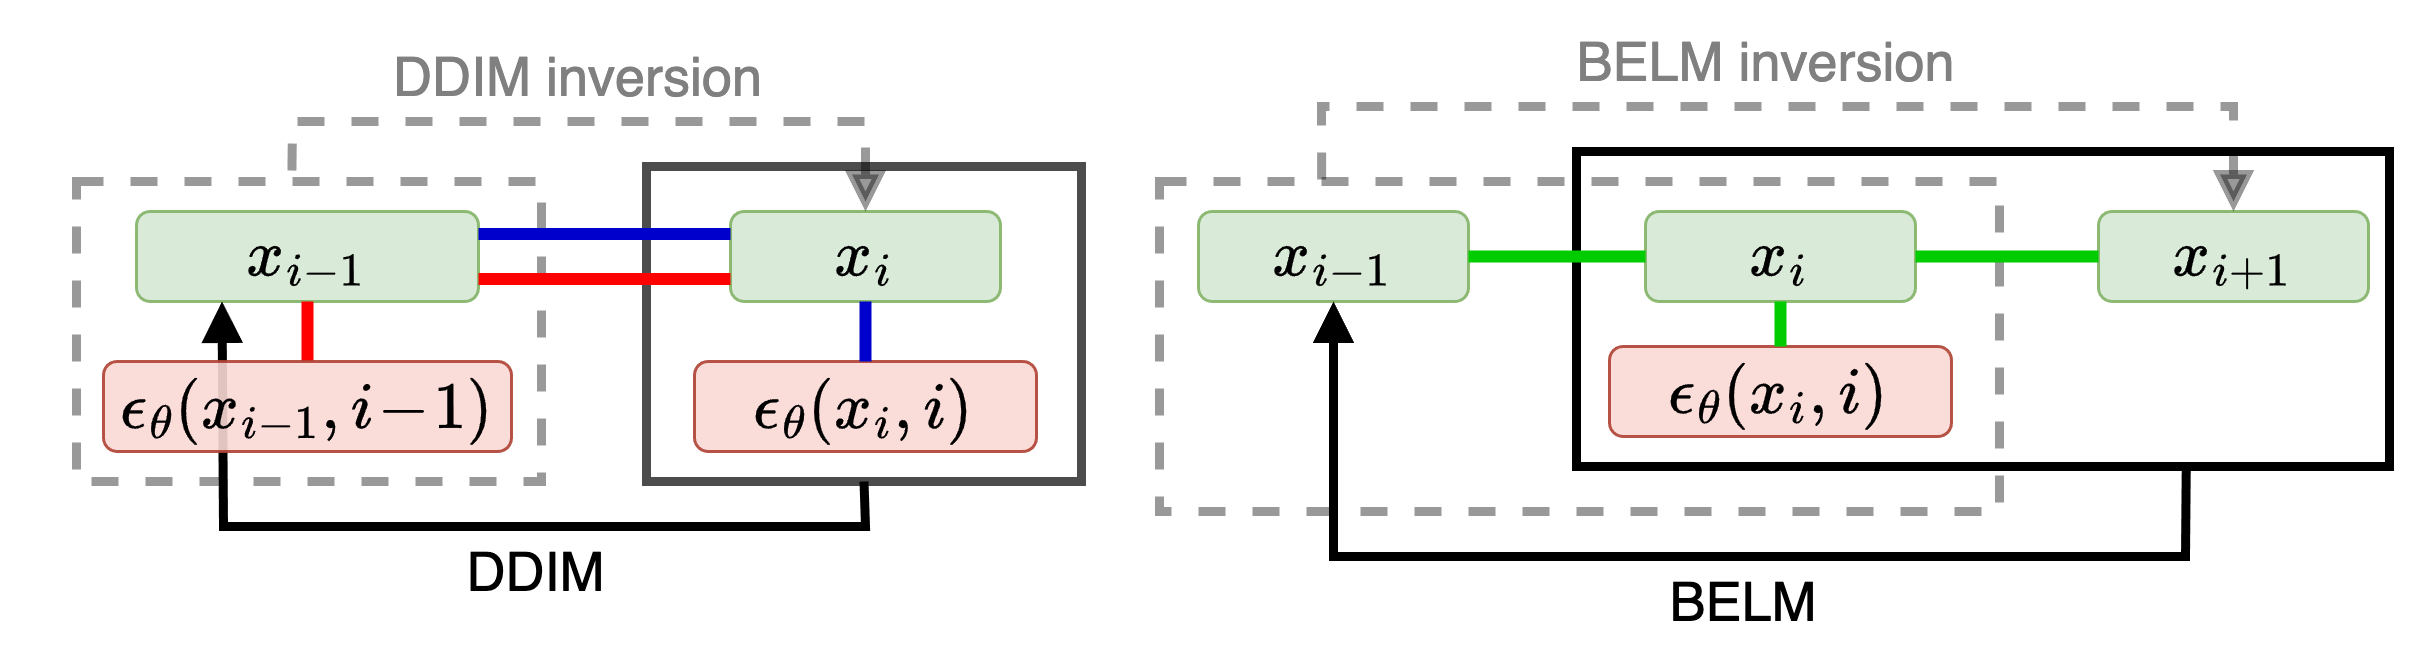

The diagram above was exported from draw.io. Its source (the exported page's mxGraphModel, read from the mxfile embedded in the PNG):
<mxGraphModel dx="1382" dy="836" grid="1" gridSize="5" guides="1" tooltips="1" connect="1" arrows="1" fold="1" page="1" pageScale="1" pageWidth="827" pageHeight="1169" math="1" shadow="0">
  <root>
    <mxCell id="0" />
    <mxCell id="1" parent="0" />
    <mxCell id="nAWpLfsRXZ3I_hJHh4ln-34" value="" style="rounded=0;whiteSpace=wrap;html=1;fillColor=none;strokeWidth=3;strokeColor=#000000;movable=1;resizable=1;rotatable=1;deletable=1;editable=1;locked=0;connectable=1;opacity=40;dashed=1;" parent="1" vertex="1">
      <mxGeometry x="40" y="310" width="155" height="100" as="geometry" />
    </mxCell>
    <mxCell id="nAWpLfsRXZ3I_hJHh4ln-35" value="" style="rounded=0;whiteSpace=wrap;html=1;fillColor=none;strokeWidth=3;strokeColor=#000000;movable=1;resizable=1;rotatable=1;deletable=1;editable=1;locked=0;connectable=1;opacity=70;" parent="1" vertex="1">
      <mxGeometry x="230" y="305" width="145" height="105" as="geometry" />
    </mxCell>
    <mxCell id="nAWpLfsRXZ3I_hJHh4ln-22" value="" style="rounded=0;whiteSpace=wrap;html=1;fillColor=none;strokeWidth=3;strokeColor=#000000;movable=1;resizable=1;rotatable=1;deletable=1;editable=1;locked=0;connectable=1;" parent="1" vertex="1">
      <mxGeometry x="540" y="300" width="271" height="105" as="geometry" />
    </mxCell>
    <mxCell id="nAWpLfsRXZ3I_hJHh4ln-20" value="" style="rounded=0;whiteSpace=wrap;html=1;fillColor=none;strokeWidth=3;strokeColor=#000000;movable=1;resizable=1;rotatable=1;deletable=1;editable=1;locked=0;connectable=1;opacity=40;dashed=1;" parent="1" vertex="1">
      <mxGeometry x="401" y="310" width="280" height="110" as="geometry" />
    </mxCell>
    <mxCell id="nAWpLfsRXZ3I_hJHh4ln-14" value="&lt;font face=&quot;Times New Roman&quot;&gt;&lt;span style=&quot;font-size: 22px;&quot;&gt;$$x_{i-1}$$&lt;/span&gt;&lt;/font&gt;" style="rounded=1;whiteSpace=wrap;html=1;fillColor=#d5e8d4;strokeColor=#82b366;opacity=90;" parent="1" vertex="1">
      <mxGeometry x="414" y="320" width="90" height="30" as="geometry" />
    </mxCell>
    <mxCell id="nAWpLfsRXZ3I_hJHh4ln-16" value="&lt;font face=&quot;Times New Roman&quot;&gt;&lt;span style=&quot;font-size: 22px;&quot;&gt;$$x_i$$&lt;/span&gt;&lt;/font&gt;" style="rounded=1;whiteSpace=wrap;html=1;fillColor=#d5e8d4;strokeColor=#82b366;opacity=90;" parent="1" vertex="1">
      <mxGeometry x="563" y="320" width="90" height="30" as="geometry" />
    </mxCell>
    <mxCell id="nAWpLfsRXZ3I_hJHh4ln-17" value="&lt;font face=&quot;Times New Roman&quot;&gt;&lt;span style=&quot;font-size: 22px;&quot;&gt;$$\epsilon_\theta(x_{i},i)$$&lt;/span&gt;&lt;/font&gt;" style="rounded=1;whiteSpace=wrap;html=1;fillColor=#fad9d5;strokeColor=#ae4132;opacity=90;" parent="1" vertex="1">
      <mxGeometry x="551" y="365" width="114" height="30" as="geometry" />
    </mxCell>
    <mxCell id="nAWpLfsRXZ3I_hJHh4ln-19" value="&lt;font face=&quot;Times New Roman&quot;&gt;&lt;span style=&quot;font-size: 22px;&quot;&gt;$$x_{i+1}$$&lt;/span&gt;&lt;/font&gt;" style="rounded=1;whiteSpace=wrap;html=1;fillColor=#d5e8d4;strokeColor=#82b366;opacity=90;" parent="1" vertex="1">
      <mxGeometry x="714" y="320" width="90" height="30" as="geometry" />
    </mxCell>
    <mxCell id="nAWpLfsRXZ3I_hJHh4ln-21" value="" style="endArrow=none;html=1;rounded=0;strokeWidth=3;fillColor=#d80073;strokeColor=#000000;startArrow=block;startFill=1;entryX=0.193;entryY=-0.005;entryDx=0;entryDy=0;entryPerimeter=0;opacity=40;dashed=1;" parent="1" source="nAWpLfsRXZ3I_hJHh4ln-19" target="nAWpLfsRXZ3I_hJHh4ln-20" edge="1">
      <mxGeometry width="50" height="50" relative="1" as="geometry">
        <mxPoint x="791" y="295" as="sourcePoint" />
        <mxPoint x="511" y="290" as="targetPoint" />
        <Array as="points">
          <mxPoint x="759" y="285" />
          <mxPoint x="455" y="285" />
        </Array>
      </mxGeometry>
    </mxCell>
    <mxCell id="nAWpLfsRXZ3I_hJHh4ln-23" value="" style="endArrow=none;html=1;rounded=0;strokeWidth=3;fillColor=#d80073;strokeColor=#000000;startArrow=block;startFill=1;entryX=0.75;entryY=1;entryDx=0;entryDy=0;exitX=0.5;exitY=1;exitDx=0;exitDy=0;" parent="1" source="nAWpLfsRXZ3I_hJHh4ln-14" target="nAWpLfsRXZ3I_hJHh4ln-22" edge="1">
      <mxGeometry width="50" height="50" relative="1" as="geometry">
        <mxPoint x="420" y="360" as="sourcePoint" />
        <mxPoint x="691" y="525" as="targetPoint" />
        <Array as="points">
          <mxPoint x="459" y="435" />
          <mxPoint x="743" y="435" />
        </Array>
      </mxGeometry>
    </mxCell>
    <mxCell id="nAWpLfsRXZ3I_hJHh4ln-29" value="" style="endArrow=none;html=1;rounded=0;exitX=1;exitY=0.5;exitDx=0;exitDy=0;entryX=0;entryY=0.5;entryDx=0;entryDy=0;strokeWidth=4;strokeColor=#00CC00;" parent="1" source="nAWpLfsRXZ3I_hJHh4ln-14" target="nAWpLfsRXZ3I_hJHh4ln-16" edge="1">
      <mxGeometry width="50" height="50" relative="1" as="geometry">
        <mxPoint x="626" y="345" as="sourcePoint" />
        <mxPoint x="676" y="295" as="targetPoint" />
      </mxGeometry>
    </mxCell>
    <mxCell id="nAWpLfsRXZ3I_hJHh4ln-30" value="" style="endArrow=none;html=1;rounded=0;exitX=0.5;exitY=1;exitDx=0;exitDy=0;entryX=0.5;entryY=0;entryDx=0;entryDy=0;strokeWidth=4;strokeColor=#00CC00;" parent="1" source="nAWpLfsRXZ3I_hJHh4ln-16" target="nAWpLfsRXZ3I_hJHh4ln-17" edge="1">
      <mxGeometry width="50" height="50" relative="1" as="geometry">
        <mxPoint x="626" y="345" as="sourcePoint" />
        <mxPoint x="676" y="295" as="targetPoint" />
      </mxGeometry>
    </mxCell>
    <mxCell id="nAWpLfsRXZ3I_hJHh4ln-31" value="" style="endArrow=none;html=1;rounded=0;entryX=0;entryY=0.5;entryDx=0;entryDy=0;exitX=1;exitY=0.5;exitDx=0;exitDy=0;strokeWidth=4;strokeColor=#00CC00;" parent="1" source="nAWpLfsRXZ3I_hJHh4ln-16" target="nAWpLfsRXZ3I_hJHh4ln-19" edge="1">
      <mxGeometry width="50" height="50" relative="1" as="geometry">
        <mxPoint x="626" y="345" as="sourcePoint" />
        <mxPoint x="676" y="295" as="targetPoint" />
      </mxGeometry>
    </mxCell>
    <mxCell id="nAWpLfsRXZ3I_hJHh4ln-32" value="&lt;font color=&quot;#808080&quot; style=&quot;font-size: 18px;&quot;&gt;BELM inversion&lt;/font&gt;" style="text;html=1;align=center;verticalAlign=middle;resizable=0;points=[];autosize=1;strokeColor=none;fillColor=none;" parent="1" vertex="1">
      <mxGeometry x="530" y="250" width="145" height="40" as="geometry" />
    </mxCell>
    <mxCell id="nAWpLfsRXZ3I_hJHh4ln-33" value="&lt;font style=&quot;font-size: 18px;&quot;&gt;BELM&amp;nbsp;&lt;/font&gt;" style="text;html=1;align=center;verticalAlign=middle;resizable=0;points=[];autosize=1;strokeColor=none;fillColor=none;" parent="1" vertex="1">
      <mxGeometry x="560" y="430" width="75" height="40" as="geometry" />
    </mxCell>
    <mxCell id="nAWpLfsRXZ3I_hJHh4ln-36" value="&lt;font face=&quot;Times New Roman&quot;&gt;&lt;span style=&quot;font-size: 22px;&quot;&gt;$$x_{i-1}$$&lt;/span&gt;&lt;/font&gt;" style="rounded=1;whiteSpace=wrap;html=1;fillColor=#d5e8d4;strokeColor=#82b366;opacity=90;" parent="1" vertex="1">
      <mxGeometry x="60" y="320" width="114" height="30" as="geometry" />
    </mxCell>
    <mxCell id="nAWpLfsRXZ3I_hJHh4ln-37" value="&lt;font face=&quot;Times New Roman&quot;&gt;&lt;span style=&quot;font-size: 22px;&quot;&gt;$$x_i$$&lt;/span&gt;&lt;/font&gt;" style="rounded=1;whiteSpace=wrap;html=1;fillColor=#d5e8d4;strokeColor=#82b366;opacity=90;" parent="1" vertex="1">
      <mxGeometry x="258" y="320" width="90" height="30" as="geometry" />
    </mxCell>
    <mxCell id="nAWpLfsRXZ3I_hJHh4ln-38" value="&lt;font face=&quot;Times New Roman&quot;&gt;&lt;span style=&quot;font-size: 22px;&quot;&gt;$$\epsilon_\theta(x_{i},i)$$&lt;/span&gt;&lt;/font&gt;" style="rounded=1;whiteSpace=wrap;html=1;fillColor=#fad9d5;strokeColor=#ae4132;opacity=90;" parent="1" vertex="1">
      <mxGeometry x="246" y="370" width="114" height="30" as="geometry" />
    </mxCell>
    <mxCell id="nAWpLfsRXZ3I_hJHh4ln-40" value="" style="endArrow=none;html=1;rounded=0;strokeWidth=3;fillColor=#d80073;strokeColor=#000000;startArrow=block;startFill=1;entryX=0.463;entryY=-0.003;entryDx=0;entryDy=0;entryPerimeter=0;exitX=0.5;exitY=0;exitDx=0;exitDy=0;opacity=40;dashed=1;" parent="1" source="nAWpLfsRXZ3I_hJHh4ln-37" target="nAWpLfsRXZ3I_hJHh4ln-34" edge="1">
      <mxGeometry width="50" height="50" relative="1" as="geometry">
        <mxPoint x="350" y="255" as="sourcePoint" />
        <mxPoint x="189" y="295" as="targetPoint" />
        <Array as="points">
          <mxPoint x="303" y="290" />
          <mxPoint x="112" y="290" />
        </Array>
      </mxGeometry>
    </mxCell>
    <mxCell id="nAWpLfsRXZ3I_hJHh4ln-42" value="" style="endArrow=none;html=1;rounded=0;exitX=1;exitY=0.25;exitDx=0;exitDy=0;strokeWidth=4;strokeColor=#0000CC;entryX=0;entryY=0.25;entryDx=0;entryDy=0;" parent="1" source="nAWpLfsRXZ3I_hJHh4ln-36" target="nAWpLfsRXZ3I_hJHh4ln-37" edge="1">
      <mxGeometry width="50" height="50" relative="1" as="geometry">
        <mxPoint x="304" y="350" as="sourcePoint" />
        <mxPoint x="235" y="335" as="targetPoint" />
      </mxGeometry>
    </mxCell>
    <mxCell id="nAWpLfsRXZ3I_hJHh4ln-43" value="" style="endArrow=none;html=1;rounded=0;exitX=0.5;exitY=1;exitDx=0;exitDy=0;entryX=0.5;entryY=0;entryDx=0;entryDy=0;strokeWidth=4;strokeColor=#0000CC;" parent="1" source="nAWpLfsRXZ3I_hJHh4ln-37" target="nAWpLfsRXZ3I_hJHh4ln-38" edge="1">
      <mxGeometry width="50" height="50" relative="1" as="geometry">
        <mxPoint x="304" y="350" as="sourcePoint" />
        <mxPoint x="354" y="300" as="targetPoint" />
      </mxGeometry>
    </mxCell>
    <mxCell id="nAWpLfsRXZ3I_hJHh4ln-45" value="&lt;font color=&quot;#808080&quot; style=&quot;font-size: 18px;&quot;&gt;DDIM inversion&lt;/font&gt;" style="text;html=1;align=center;verticalAlign=middle;resizable=0;points=[];autosize=1;strokeColor=none;fillColor=none;opacity=40;" parent="1" vertex="1">
      <mxGeometry x="134" y="255" width="145" height="40" as="geometry" />
    </mxCell>
    <mxCell id="nAWpLfsRXZ3I_hJHh4ln-46" value="&lt;font style=&quot;font-size: 18px;&quot;&gt;DDIM&lt;/font&gt;" style="text;html=1;align=center;verticalAlign=middle;resizable=0;points=[];autosize=1;strokeColor=none;fillColor=none;" parent="1" vertex="1">
      <mxGeometry x="160" y="420" width="65" height="40" as="geometry" />
    </mxCell>
    <mxCell id="nAWpLfsRXZ3I_hJHh4ln-48" value="" style="endArrow=none;html=1;rounded=0;exitX=1;exitY=0.75;exitDx=0;exitDy=0;entryX=0;entryY=0.75;entryDx=0;entryDy=0;strokeWidth=4;strokeColor=#FF0000;" parent="1" source="nAWpLfsRXZ3I_hJHh4ln-36" target="nAWpLfsRXZ3I_hJHh4ln-37" edge="1">
      <mxGeometry width="50" height="50" relative="1" as="geometry">
        <mxPoint x="173" y="590" as="sourcePoint" />
        <mxPoint x="237" y="590" as="targetPoint" />
      </mxGeometry>
    </mxCell>
    <mxCell id="nAWpLfsRXZ3I_hJHh4ln-50" value="" style="endArrow=none;html=1;rounded=0;exitX=0.5;exitY=1;exitDx=0;exitDy=0;strokeWidth=4;strokeColor=#FF0000;entryX=0.5;entryY=0;entryDx=0;entryDy=0;" parent="1" source="nAWpLfsRXZ3I_hJHh4ln-36" target="nAWpLfsRXZ3I_hJHh4ln-47" edge="1">
      <mxGeometry width="50" height="50" relative="1" as="geometry">
        <mxPoint x="160" y="600" as="sourcePoint" />
        <mxPoint x="190" y="550" as="targetPoint" />
      </mxGeometry>
    </mxCell>
    <mxCell id="nAWpLfsRXZ3I_hJHh4ln-51" value="" style="endArrow=none;html=1;rounded=0;strokeWidth=3;fillColor=#d80073;strokeColor=#000000;startArrow=block;startFill=1;entryX=0.5;entryY=1;entryDx=0;entryDy=0;exitX=0.25;exitY=1;exitDx=0;exitDy=0;" parent="1" source="nAWpLfsRXZ3I_hJHh4ln-36" target="nAWpLfsRXZ3I_hJHh4ln-35" edge="1">
      <mxGeometry width="50" height="50" relative="1" as="geometry">
        <mxPoint x="95" y="550" as="sourcePoint" />
        <mxPoint x="315" y="505" as="targetPoint" />
        <Array as="points">
          <mxPoint x="89" y="425" />
          <mxPoint x="303" y="425" />
        </Array>
      </mxGeometry>
    </mxCell>
    <mxCell id="nAWpLfsRXZ3I_hJHh4ln-47" value="&lt;font face=&quot;Times New Roman&quot;&gt;&lt;span style=&quot;font-size: 22px;&quot;&gt;$$\epsilon_\theta(x_{i-1},i\!-\!1)$$&lt;/span&gt;&lt;/font&gt;" style="rounded=1;whiteSpace=wrap;html=1;fillColor=#fad9d5;strokeColor=#ae4132;opacity=90;" parent="1" vertex="1">
      <mxGeometry x="49" y="370" width="136" height="30" as="geometry" />
    </mxCell>
  </root>
</mxGraphModel>